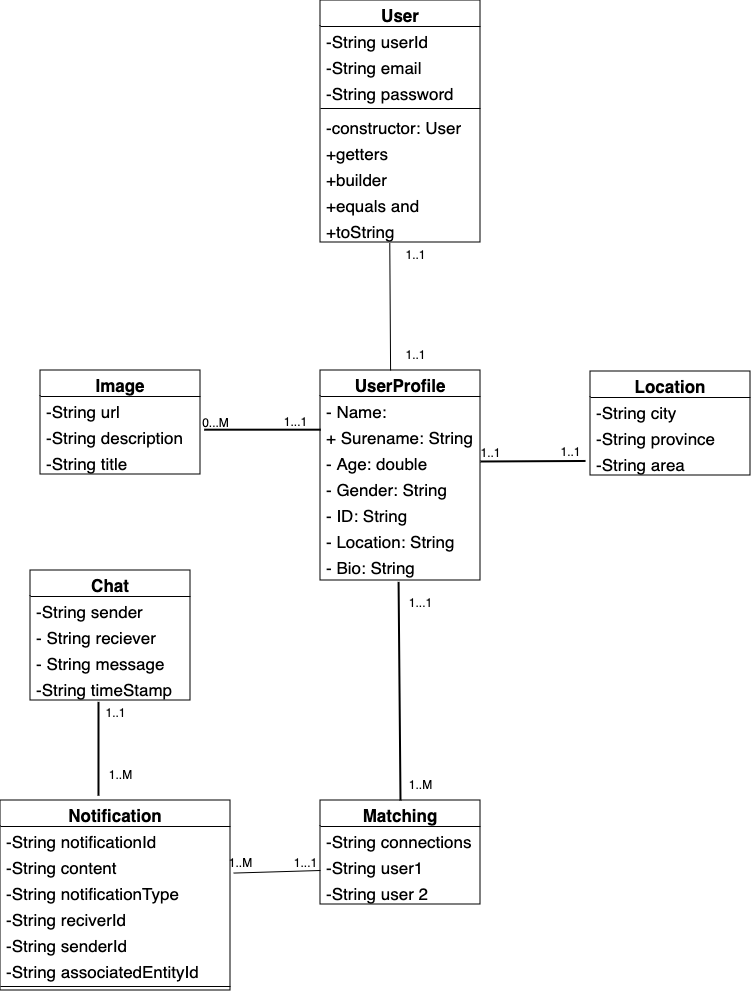

The diagram above was exported from draw.io. Its source (the exported page's mxGraphModel, read from the mxfile embedded in the PNG):
<mxGraphModel dx="1600" dy="927" grid="1" gridSize="10" guides="1" tooltips="1" connect="1" arrows="1" fold="1" page="1" pageScale="1" pageWidth="2339" pageHeight="3300" math="0" shadow="0">
  <root>
    <mxCell id="0" />
    <mxCell id="1" parent="0" />
    <mxCell id="pUe79_wRWyQpPoMTZXya-16" value="UserProfile" style="swimlane;fontStyle=1;align=center;verticalAlign=top;childLayout=stackLayout;horizontal=1;startSize=26;horizontalStack=0;resizeParent=1;resizeParentMax=0;resizeLast=0;collapsible=1;marginBottom=0;whiteSpace=wrap;html=1;fontSize=17;" parent="1" vertex="1">
      <mxGeometry x="390" y="370" width="160" height="210" as="geometry" />
    </mxCell>
    <mxCell id="pUe79_wRWyQpPoMTZXya-20" value="- Name: String&lt;span style=&quot;white-space: pre; font-size: 17px;&quot;&gt;&#09;&lt;/span&gt;" style="text;strokeColor=none;fillColor=none;align=left;verticalAlign=top;spacingLeft=4;spacingRight=4;overflow=hidden;rotatable=0;points=[[0,0.5],[1,0.5]];portConstraint=eastwest;whiteSpace=wrap;html=1;fontSize=17;" parent="pUe79_wRWyQpPoMTZXya-16" vertex="1">
      <mxGeometry y="26" width="160" height="26" as="geometry" />
    </mxCell>
    <mxCell id="pUe79_wRWyQpPoMTZXya-21" value="+ Surename: String" style="text;strokeColor=none;fillColor=none;align=left;verticalAlign=top;spacingLeft=4;spacingRight=4;overflow=hidden;rotatable=0;points=[[0,0.5],[1,0.5]];portConstraint=eastwest;whiteSpace=wrap;html=1;fontSize=17;" parent="pUe79_wRWyQpPoMTZXya-16" vertex="1">
      <mxGeometry y="52" width="160" height="26" as="geometry" />
    </mxCell>
    <mxCell id="pUe79_wRWyQpPoMTZXya-22" value="- Age: double" style="text;strokeColor=none;fillColor=none;align=left;verticalAlign=top;spacingLeft=4;spacingRight=4;overflow=hidden;rotatable=0;points=[[0,0.5],[1,0.5]];portConstraint=eastwest;whiteSpace=wrap;html=1;fontSize=17;" parent="pUe79_wRWyQpPoMTZXya-16" vertex="1">
      <mxGeometry y="78" width="160" height="26" as="geometry" />
    </mxCell>
    <mxCell id="pUe79_wRWyQpPoMTZXya-25" value="- Gender: String" style="text;strokeColor=none;fillColor=none;align=left;verticalAlign=top;spacingLeft=4;spacingRight=4;overflow=hidden;rotatable=0;points=[[0,0.5],[1,0.5]];portConstraint=eastwest;whiteSpace=wrap;html=1;fontSize=17;" parent="pUe79_wRWyQpPoMTZXya-16" vertex="1">
      <mxGeometry y="104" width="160" height="26" as="geometry" />
    </mxCell>
    <mxCell id="pUe79_wRWyQpPoMTZXya-24" value="- ID: String" style="text;strokeColor=none;fillColor=none;align=left;verticalAlign=top;spacingLeft=4;spacingRight=4;overflow=hidden;rotatable=0;points=[[0,0.5],[1,0.5]];portConstraint=eastwest;whiteSpace=wrap;html=1;fontSize=17;" parent="pUe79_wRWyQpPoMTZXya-16" vertex="1">
      <mxGeometry y="130" width="160" height="26" as="geometry" />
    </mxCell>
    <mxCell id="pUe79_wRWyQpPoMTZXya-17" value="- Location: String" style="text;strokeColor=none;fillColor=none;align=left;verticalAlign=top;spacingLeft=4;spacingRight=4;overflow=hidden;rotatable=0;points=[[0,0.5],[1,0.5]];portConstraint=eastwest;whiteSpace=wrap;html=1;fontSize=17;" parent="pUe79_wRWyQpPoMTZXya-16" vertex="1">
      <mxGeometry y="156" width="160" height="26" as="geometry" />
    </mxCell>
    <mxCell id="pUe79_wRWyQpPoMTZXya-23" value="- Bio: String" style="text;strokeColor=none;fillColor=none;align=left;verticalAlign=top;spacingLeft=4;spacingRight=4;overflow=hidden;rotatable=0;points=[[0,0.5],[1,0.5]];portConstraint=eastwest;whiteSpace=wrap;html=1;fontSize=17;" parent="pUe79_wRWyQpPoMTZXya-16" vertex="1">
      <mxGeometry y="182" width="160" height="28" as="geometry" />
    </mxCell>
    <mxCell id="MWhabrNM4ienyTqZHwPp-6" value="Chat" style="swimlane;fontStyle=1;align=center;verticalAlign=top;childLayout=stackLayout;horizontal=1;startSize=26;horizontalStack=0;resizeParent=1;resizeParentMax=0;resizeLast=0;collapsible=1;marginBottom=0;whiteSpace=wrap;html=1;fontSize=17;" vertex="1" parent="1">
      <mxGeometry x="100" y="570" width="160" height="130" as="geometry" />
    </mxCell>
    <mxCell id="MWhabrNM4ienyTqZHwPp-7" value="-String sender" style="text;strokeColor=none;fillColor=none;align=left;verticalAlign=top;spacingLeft=4;spacingRight=4;overflow=hidden;rotatable=0;points=[[0,0.5],[1,0.5]];portConstraint=eastwest;whiteSpace=wrap;html=1;fontSize=17;" vertex="1" parent="MWhabrNM4ienyTqZHwPp-6">
      <mxGeometry y="26" width="160" height="26" as="geometry" />
    </mxCell>
    <mxCell id="MWhabrNM4ienyTqZHwPp-12" value="- String reciever" style="text;strokeColor=none;fillColor=none;align=left;verticalAlign=top;spacingLeft=4;spacingRight=4;overflow=hidden;rotatable=0;points=[[0,0.5],[1,0.5]];portConstraint=eastwest;whiteSpace=wrap;html=1;fontSize=17;" vertex="1" parent="MWhabrNM4ienyTqZHwPp-6">
      <mxGeometry y="52" width="160" height="26" as="geometry" />
    </mxCell>
    <mxCell id="MWhabrNM4ienyTqZHwPp-11" value="- String message" style="text;strokeColor=none;fillColor=none;align=left;verticalAlign=top;spacingLeft=4;spacingRight=4;overflow=hidden;rotatable=0;points=[[0,0.5],[1,0.5]];portConstraint=eastwest;whiteSpace=wrap;html=1;fontSize=17;" vertex="1" parent="MWhabrNM4ienyTqZHwPp-6">
      <mxGeometry y="78" width="160" height="26" as="geometry" />
    </mxCell>
    <mxCell id="MWhabrNM4ienyTqZHwPp-10" value="-String timeStamp" style="text;strokeColor=none;fillColor=none;align=left;verticalAlign=top;spacingLeft=4;spacingRight=4;overflow=hidden;rotatable=0;points=[[0,0.5],[1,0.5]];portConstraint=eastwest;whiteSpace=wrap;html=1;fontSize=17;" vertex="1" parent="MWhabrNM4ienyTqZHwPp-6">
      <mxGeometry y="104" width="160" height="26" as="geometry" />
    </mxCell>
    <mxCell id="MWhabrNM4ienyTqZHwPp-23" value="Image" style="swimlane;fontStyle=1;align=center;verticalAlign=top;childLayout=stackLayout;horizontal=1;startSize=26;horizontalStack=0;resizeParent=1;resizeParentMax=0;resizeLast=0;collapsible=1;marginBottom=0;whiteSpace=wrap;html=1;fontSize=17;" vertex="1" parent="1">
      <mxGeometry x="110" y="370" width="160" height="104" as="geometry" />
    </mxCell>
    <mxCell id="MWhabrNM4ienyTqZHwPp-24" value="-String url" style="text;strokeColor=none;fillColor=none;align=left;verticalAlign=top;spacingLeft=4;spacingRight=4;overflow=hidden;rotatable=0;points=[[0,0.5],[1,0.5]];portConstraint=eastwest;whiteSpace=wrap;html=1;fontSize=17;" vertex="1" parent="MWhabrNM4ienyTqZHwPp-23">
      <mxGeometry y="26" width="160" height="26" as="geometry" />
    </mxCell>
    <mxCell id="MWhabrNM4ienyTqZHwPp-27" value="-String description" style="text;strokeColor=none;fillColor=none;align=left;verticalAlign=top;spacingLeft=4;spacingRight=4;overflow=hidden;rotatable=0;points=[[0,0.5],[1,0.5]];portConstraint=eastwest;whiteSpace=wrap;html=1;fontSize=17;" vertex="1" parent="MWhabrNM4ienyTqZHwPp-23">
      <mxGeometry y="52" width="160" height="26" as="geometry" />
    </mxCell>
    <mxCell id="MWhabrNM4ienyTqZHwPp-28" value="-String title" style="text;strokeColor=none;fillColor=none;align=left;verticalAlign=top;spacingLeft=4;spacingRight=4;overflow=hidden;rotatable=0;points=[[0,0.5],[1,0.5]];portConstraint=eastwest;whiteSpace=wrap;html=1;fontSize=17;" vertex="1" parent="MWhabrNM4ienyTqZHwPp-23">
      <mxGeometry y="78" width="160" height="26" as="geometry" />
    </mxCell>
    <mxCell id="MWhabrNM4ienyTqZHwPp-73" value="Location" style="swimlane;fontStyle=1;align=center;verticalAlign=top;childLayout=stackLayout;horizontal=1;startSize=26;horizontalStack=0;resizeParent=1;resizeParentMax=0;resizeLast=0;collapsible=1;marginBottom=0;whiteSpace=wrap;html=1;fontSize=17;" vertex="1" parent="1">
      <mxGeometry x="660" y="371" width="160" height="104" as="geometry" />
    </mxCell>
    <mxCell id="MWhabrNM4ienyTqZHwPp-74" value="-String city" style="text;strokeColor=none;fillColor=none;align=left;verticalAlign=top;spacingLeft=4;spacingRight=4;overflow=hidden;rotatable=0;points=[[0,0.5],[1,0.5]];portConstraint=eastwest;whiteSpace=wrap;html=1;fontSize=17;" vertex="1" parent="MWhabrNM4ienyTqZHwPp-73">
      <mxGeometry y="26" width="160" height="26" as="geometry" />
    </mxCell>
    <mxCell id="MWhabrNM4ienyTqZHwPp-77" value="-String province" style="text;strokeColor=none;fillColor=none;align=left;verticalAlign=top;spacingLeft=4;spacingRight=4;overflow=hidden;rotatable=0;points=[[0,0.5],[1,0.5]];portConstraint=eastwest;whiteSpace=wrap;html=1;fontSize=17;" vertex="1" parent="MWhabrNM4ienyTqZHwPp-73">
      <mxGeometry y="52" width="160" height="26" as="geometry" />
    </mxCell>
    <mxCell id="MWhabrNM4ienyTqZHwPp-78" value="-String area" style="text;strokeColor=none;fillColor=none;align=left;verticalAlign=top;spacingLeft=4;spacingRight=4;overflow=hidden;rotatable=0;points=[[0,0.5],[1,0.5]];portConstraint=eastwest;whiteSpace=wrap;html=1;fontSize=17;" vertex="1" parent="MWhabrNM4ienyTqZHwPp-73">
      <mxGeometry y="78" width="160" height="26" as="geometry" />
    </mxCell>
    <mxCell id="MWhabrNM4ienyTqZHwPp-93" value="Matching" style="swimlane;fontStyle=1;align=center;verticalAlign=top;childLayout=stackLayout;horizontal=1;startSize=26;horizontalStack=0;resizeParent=1;resizeParentMax=0;resizeLast=0;collapsible=1;marginBottom=0;whiteSpace=wrap;html=1;fontSize=17;" vertex="1" parent="1">
      <mxGeometry x="390" y="800" width="160" height="104" as="geometry" />
    </mxCell>
    <mxCell id="MWhabrNM4ienyTqZHwPp-94" value="-String connections" style="text;strokeColor=none;fillColor=none;align=left;verticalAlign=top;spacingLeft=4;spacingRight=4;overflow=hidden;rotatable=0;points=[[0,0.5],[1,0.5]];portConstraint=eastwest;whiteSpace=wrap;html=1;fontSize=17;" vertex="1" parent="MWhabrNM4ienyTqZHwPp-93">
      <mxGeometry y="26" width="160" height="26" as="geometry" />
    </mxCell>
    <mxCell id="MWhabrNM4ienyTqZHwPp-98" value="-String user1" style="text;strokeColor=none;fillColor=none;align=left;verticalAlign=top;spacingLeft=4;spacingRight=4;overflow=hidden;rotatable=0;points=[[0,0.5],[1,0.5]];portConstraint=eastwest;whiteSpace=wrap;html=1;fontSize=17;" vertex="1" parent="MWhabrNM4ienyTqZHwPp-93">
      <mxGeometry y="52" width="160" height="26" as="geometry" />
    </mxCell>
    <mxCell id="MWhabrNM4ienyTqZHwPp-97" value="-String user 2" style="text;strokeColor=none;fillColor=none;align=left;verticalAlign=top;spacingLeft=4;spacingRight=4;overflow=hidden;rotatable=0;points=[[0,0.5],[1,0.5]];portConstraint=eastwest;whiteSpace=wrap;html=1;fontSize=17;" vertex="1" parent="MWhabrNM4ienyTqZHwPp-93">
      <mxGeometry y="78" width="160" height="26" as="geometry" />
    </mxCell>
    <mxCell id="MWhabrNM4ienyTqZHwPp-104" value="Notification" style="swimlane;fontStyle=1;align=center;verticalAlign=top;childLayout=stackLayout;horizontal=1;startSize=26;horizontalStack=0;resizeParent=1;resizeParentMax=0;resizeLast=0;collapsible=1;marginBottom=0;whiteSpace=wrap;html=1;fontSize=17;" vertex="1" parent="1">
      <mxGeometry x="70" y="800" width="230" height="190" as="geometry" />
    </mxCell>
    <mxCell id="MWhabrNM4ienyTqZHwPp-105" value="-String notificationId" style="text;strokeColor=none;fillColor=none;align=left;verticalAlign=top;spacingLeft=4;spacingRight=4;overflow=hidden;rotatable=0;points=[[0,0.5],[1,0.5]];portConstraint=eastwest;whiteSpace=wrap;html=1;fontSize=17;" vertex="1" parent="MWhabrNM4ienyTqZHwPp-104">
      <mxGeometry y="26" width="230" height="26" as="geometry" />
    </mxCell>
    <mxCell id="MWhabrNM4ienyTqZHwPp-112" value="-String content" style="text;strokeColor=none;fillColor=none;align=left;verticalAlign=top;spacingLeft=4;spacingRight=4;overflow=hidden;rotatable=0;points=[[0,0.5],[1,0.5]];portConstraint=eastwest;whiteSpace=wrap;html=1;fontSize=17;" vertex="1" parent="MWhabrNM4ienyTqZHwPp-104">
      <mxGeometry y="52" width="230" height="26" as="geometry" />
    </mxCell>
    <mxCell id="MWhabrNM4ienyTqZHwPp-109" value="-String notificationType" style="text;strokeColor=none;fillColor=none;align=left;verticalAlign=top;spacingLeft=4;spacingRight=4;overflow=hidden;rotatable=0;points=[[0,0.5],[1,0.5]];portConstraint=eastwest;whiteSpace=wrap;html=1;fontSize=17;" vertex="1" parent="MWhabrNM4ienyTqZHwPp-104">
      <mxGeometry y="78" width="230" height="26" as="geometry" />
    </mxCell>
    <mxCell id="MWhabrNM4ienyTqZHwPp-111" value="-String reciverId" style="text;strokeColor=none;fillColor=none;align=left;verticalAlign=top;spacingLeft=4;spacingRight=4;overflow=hidden;rotatable=0;points=[[0,0.5],[1,0.5]];portConstraint=eastwest;whiteSpace=wrap;html=1;fontSize=17;" vertex="1" parent="MWhabrNM4ienyTqZHwPp-104">
      <mxGeometry y="104" width="230" height="26" as="geometry" />
    </mxCell>
    <mxCell id="MWhabrNM4ienyTqZHwPp-110" value="-String senderId" style="text;strokeColor=none;fillColor=none;align=left;verticalAlign=top;spacingLeft=4;spacingRight=4;overflow=hidden;rotatable=0;points=[[0,0.5],[1,0.5]];portConstraint=eastwest;whiteSpace=wrap;html=1;fontSize=17;" vertex="1" parent="MWhabrNM4ienyTqZHwPp-104">
      <mxGeometry y="130" width="230" height="26" as="geometry" />
    </mxCell>
    <mxCell id="MWhabrNM4ienyTqZHwPp-108" value="-String associatedEntityId" style="text;strokeColor=none;fillColor=none;align=left;verticalAlign=top;spacingLeft=4;spacingRight=4;overflow=hidden;rotatable=0;points=[[0,0.5],[1,0.5]];portConstraint=eastwest;whiteSpace=wrap;html=1;fontSize=17;" vertex="1" parent="MWhabrNM4ienyTqZHwPp-104">
      <mxGeometry y="156" width="230" height="26" as="geometry" />
    </mxCell>
    <mxCell id="MWhabrNM4ienyTqZHwPp-106" value="" style="line;strokeWidth=1;fillColor=none;align=left;verticalAlign=middle;spacingTop=-1;spacingLeft=3;spacingRight=3;rotatable=0;labelPosition=right;points=[];portConstraint=eastwest;strokeColor=inherit;fontSize=17;" vertex="1" parent="MWhabrNM4ienyTqZHwPp-104">
      <mxGeometry y="182" width="230" height="8" as="geometry" />
    </mxCell>
    <mxCell id="MWhabrNM4ienyTqZHwPp-113" value="User" style="swimlane;fontStyle=1;align=center;verticalAlign=top;childLayout=stackLayout;horizontal=1;startSize=26;horizontalStack=0;resizeParent=1;resizeParentMax=0;resizeLast=0;collapsible=1;marginBottom=0;whiteSpace=wrap;html=1;fontSize=17;" vertex="1" parent="1">
      <mxGeometry x="390" width="160" height="242" as="geometry" />
    </mxCell>
    <mxCell id="MWhabrNM4ienyTqZHwPp-114" value="-String userId" style="text;strokeColor=none;fillColor=none;align=left;verticalAlign=top;spacingLeft=4;spacingRight=4;overflow=hidden;rotatable=0;points=[[0,0.5],[1,0.5]];portConstraint=eastwest;whiteSpace=wrap;html=1;fontSize=17;" vertex="1" parent="MWhabrNM4ienyTqZHwPp-113">
      <mxGeometry y="26" width="160" height="26" as="geometry" />
    </mxCell>
    <mxCell id="MWhabrNM4ienyTqZHwPp-118" value="-String email" style="text;strokeColor=none;fillColor=none;align=left;verticalAlign=top;spacingLeft=4;spacingRight=4;overflow=hidden;rotatable=0;points=[[0,0.5],[1,0.5]];portConstraint=eastwest;whiteSpace=wrap;html=1;fontSize=17;" vertex="1" parent="MWhabrNM4ienyTqZHwPp-113">
      <mxGeometry y="52" width="160" height="26" as="geometry" />
    </mxCell>
    <mxCell id="MWhabrNM4ienyTqZHwPp-117" value="-String password" style="text;strokeColor=none;fillColor=none;align=left;verticalAlign=top;spacingLeft=4;spacingRight=4;overflow=hidden;rotatable=0;points=[[0,0.5],[1,0.5]];portConstraint=eastwest;whiteSpace=wrap;html=1;fontSize=17;" vertex="1" parent="MWhabrNM4ienyTqZHwPp-113">
      <mxGeometry y="78" width="160" height="26" as="geometry" />
    </mxCell>
    <mxCell id="MWhabrNM4ienyTqZHwPp-115" value="" style="line;strokeWidth=1;fillColor=none;align=left;verticalAlign=middle;spacingTop=-1;spacingLeft=3;spacingRight=3;rotatable=0;labelPosition=right;points=[];portConstraint=eastwest;strokeColor=inherit;fontSize=17;" vertex="1" parent="MWhabrNM4ienyTqZHwPp-113">
      <mxGeometry y="104" width="160" height="8" as="geometry" />
    </mxCell>
    <mxCell id="MWhabrNM4ienyTqZHwPp-119" value="-constructor: User" style="text;strokeColor=none;fillColor=none;align=left;verticalAlign=top;spacingLeft=4;spacingRight=4;overflow=hidden;rotatable=0;points=[[0,0.5],[1,0.5]];portConstraint=eastwest;whiteSpace=wrap;html=1;fontSize=17;" vertex="1" parent="MWhabrNM4ienyTqZHwPp-113">
      <mxGeometry y="112" width="160" height="26" as="geometry" />
    </mxCell>
    <mxCell id="MWhabrNM4ienyTqZHwPp-120" value="&lt;div style=&quot;font-size: 17px;&quot;&gt;+getters&lt;/div&gt;" style="text;strokeColor=none;fillColor=none;align=left;verticalAlign=top;spacingLeft=4;spacingRight=4;overflow=hidden;rotatable=0;points=[[0,0.5],[1,0.5]];portConstraint=eastwest;whiteSpace=wrap;html=1;fontSize=17;" vertex="1" parent="MWhabrNM4ienyTqZHwPp-113">
      <mxGeometry y="138" width="160" height="26" as="geometry" />
    </mxCell>
    <mxCell id="MWhabrNM4ienyTqZHwPp-121" value="&lt;div style=&quot;font-size: 17px;&quot;&gt;+builder&lt;/div&gt;" style="text;strokeColor=none;fillColor=none;align=left;verticalAlign=top;spacingLeft=4;spacingRight=4;overflow=hidden;rotatable=0;points=[[0,0.5],[1,0.5]];portConstraint=eastwest;whiteSpace=wrap;html=1;fontSize=17;" vertex="1" parent="MWhabrNM4ienyTqZHwPp-113">
      <mxGeometry y="164" width="160" height="26" as="geometry" />
    </mxCell>
    <mxCell id="MWhabrNM4ienyTqZHwPp-122" value="+equals and hashCode" style="text;strokeColor=none;fillColor=none;align=left;verticalAlign=top;spacingLeft=4;spacingRight=4;overflow=hidden;rotatable=0;points=[[0,0.5],[1,0.5]];portConstraint=eastwest;whiteSpace=wrap;html=1;fontSize=17;" vertex="1" parent="MWhabrNM4ienyTqZHwPp-113">
      <mxGeometry y="190" width="160" height="26" as="geometry" />
    </mxCell>
    <mxCell id="MWhabrNM4ienyTqZHwPp-123" value="+toString" style="text;strokeColor=none;fillColor=none;align=left;verticalAlign=top;spacingLeft=4;spacingRight=4;overflow=hidden;rotatable=0;points=[[0,0.5],[1,0.5]];portConstraint=eastwest;whiteSpace=wrap;html=1;fontSize=17;" vertex="1" parent="MWhabrNM4ienyTqZHwPp-113">
      <mxGeometry y="216" width="160" height="26" as="geometry" />
    </mxCell>
    <mxCell id="MWhabrNM4ienyTqZHwPp-131" value="" style="endArrow=none;html=1;rounded=0;exitX=1.023;exitY=0.276;exitDx=0;exitDy=0;exitPerimeter=0;entryX=0.002;entryY=0.276;entryDx=0;entryDy=0;entryPerimeter=0;strokeWidth=2;" edge="1" parent="1" source="MWhabrNM4ienyTqZHwPp-27" target="pUe79_wRWyQpPoMTZXya-21">
      <mxGeometry relative="1" as="geometry">
        <mxPoint x="230" y="480" as="sourcePoint" />
        <mxPoint x="390" y="480" as="targetPoint" />
      </mxGeometry>
    </mxCell>
    <mxCell id="MWhabrNM4ienyTqZHwPp-132" value="0...M" style="text;html=1;align=center;verticalAlign=middle;resizable=0;points=[];autosize=1;strokeColor=none;fillColor=none;" vertex="1" parent="1">
      <mxGeometry x="260" y="408" width="50" height="30" as="geometry" />
    </mxCell>
    <mxCell id="MWhabrNM4ienyTqZHwPp-133" value="1...1" style="text;html=1;align=center;verticalAlign=middle;resizable=0;points=[];autosize=1;strokeColor=none;fillColor=none;" vertex="1" parent="1">
      <mxGeometry x="340" y="407" width="50" height="30" as="geometry" />
    </mxCell>
    <mxCell id="MWhabrNM4ienyTqZHwPp-134" value="" style="endArrow=none;html=1;rounded=0;exitX=0.433;exitY=1.027;exitDx=0;exitDy=0;exitPerimeter=0;entryX=0.438;entryY=0;entryDx=0;entryDy=0;entryPerimeter=0;" edge="1" parent="1" source="MWhabrNM4ienyTqZHwPp-123" target="pUe79_wRWyQpPoMTZXya-16">
      <mxGeometry relative="1" as="geometry">
        <mxPoint x="490" y="430" as="sourcePoint" />
        <mxPoint x="650" y="430" as="targetPoint" />
      </mxGeometry>
    </mxCell>
    <mxCell id="MWhabrNM4ienyTqZHwPp-135" value="1..1" style="text;html=1;align=center;verticalAlign=middle;resizable=0;points=[];autosize=1;strokeColor=none;fillColor=none;" vertex="1" parent="1">
      <mxGeometry x="465" y="240" width="40" height="30" as="geometry" />
    </mxCell>
    <mxCell id="MWhabrNM4ienyTqZHwPp-136" value="1..1" style="text;html=1;align=center;verticalAlign=middle;resizable=0;points=[];autosize=1;strokeColor=none;fillColor=none;" vertex="1" parent="1">
      <mxGeometry x="465" y="340" width="40" height="30" as="geometry" />
    </mxCell>
    <mxCell id="MWhabrNM4ienyTqZHwPp-137" value="" style="endArrow=none;html=1;rounded=0;exitX=0.488;exitY=1.048;exitDx=0;exitDy=0;exitPerimeter=0;entryX=0.5;entryY=0;entryDx=0;entryDy=0;strokeWidth=2;" edge="1" parent="1" source="pUe79_wRWyQpPoMTZXya-23" target="MWhabrNM4ienyTqZHwPp-93">
      <mxGeometry relative="1" as="geometry">
        <mxPoint x="670" y="660" as="sourcePoint" />
        <mxPoint x="830" y="660" as="targetPoint" />
      </mxGeometry>
    </mxCell>
    <mxCell id="MWhabrNM4ienyTqZHwPp-138" value="1...1" style="text;html=1;align=center;verticalAlign=middle;resizable=0;points=[];autosize=1;strokeColor=none;fillColor=none;" vertex="1" parent="1">
      <mxGeometry x="465" y="588" width="50" height="30" as="geometry" />
    </mxCell>
    <mxCell id="MWhabrNM4ienyTqZHwPp-140" value="1..M" style="text;html=1;align=center;verticalAlign=middle;resizable=0;points=[];autosize=1;strokeColor=none;fillColor=none;" vertex="1" parent="1">
      <mxGeometry x="465" y="770" width="50" height="30" as="geometry" />
    </mxCell>
    <mxCell id="MWhabrNM4ienyTqZHwPp-141" value="" style="endArrow=none;html=1;rounded=0;exitX=1;exitY=0.5;exitDx=0;exitDy=0;entryX=-0.031;entryY=0.441;entryDx=0;entryDy=0;entryPerimeter=0;strokeWidth=2;" edge="1" parent="1" source="pUe79_wRWyQpPoMTZXya-22" target="MWhabrNM4ienyTqZHwPp-78">
      <mxGeometry relative="1" as="geometry">
        <mxPoint x="540" y="600" as="sourcePoint" />
        <mxPoint x="700" y="600" as="targetPoint" />
      </mxGeometry>
    </mxCell>
    <mxCell id="MWhabrNM4ienyTqZHwPp-142" value="1..1" style="text;html=1;align=center;verticalAlign=middle;resizable=0;points=[];autosize=1;strokeColor=none;fillColor=none;" vertex="1" parent="1">
      <mxGeometry x="540" y="438" width="40" height="30" as="geometry" />
    </mxCell>
    <mxCell id="MWhabrNM4ienyTqZHwPp-143" value="1..1" style="text;html=1;align=center;verticalAlign=middle;resizable=0;points=[];autosize=1;strokeColor=none;fillColor=none;" vertex="1" parent="1">
      <mxGeometry x="620" y="437" width="40" height="30" as="geometry" />
    </mxCell>
    <mxCell id="MWhabrNM4ienyTqZHwPp-144" value="" style="endArrow=none;html=1;rounded=0;exitX=0.425;exitY=1.052;exitDx=0;exitDy=0;exitPerimeter=0;entryX=0.426;entryY=-0.025;entryDx=0;entryDy=0;entryPerimeter=0;strokeWidth=2;" edge="1" parent="1" source="MWhabrNM4ienyTqZHwPp-10" target="MWhabrNM4ienyTqZHwPp-104">
      <mxGeometry relative="1" as="geometry">
        <mxPoint x="300" y="700" as="sourcePoint" />
        <mxPoint x="460" y="700" as="targetPoint" />
      </mxGeometry>
    </mxCell>
    <mxCell id="MWhabrNM4ienyTqZHwPp-145" value="1..1" style="text;html=1;align=center;verticalAlign=middle;resizable=0;points=[];autosize=1;strokeColor=none;fillColor=none;" vertex="1" parent="1">
      <mxGeometry x="165" y="698" width="40" height="30" as="geometry" />
    </mxCell>
    <mxCell id="MWhabrNM4ienyTqZHwPp-146" value="1..M" style="text;html=1;align=center;verticalAlign=middle;resizable=0;points=[];autosize=1;strokeColor=none;fillColor=none;" vertex="1" parent="1">
      <mxGeometry x="165" y="760" width="50" height="30" as="geometry" />
    </mxCell>
    <mxCell id="MWhabrNM4ienyTqZHwPp-147" value="" style="endArrow=none;html=1;rounded=0;exitX=1.014;exitY=0.791;exitDx=0;exitDy=0;exitPerimeter=0;entryX=0;entryY=0.692;entryDx=0;entryDy=0;entryPerimeter=0;" edge="1" parent="1" source="MWhabrNM4ienyTqZHwPp-112" target="MWhabrNM4ienyTqZHwPp-98">
      <mxGeometry relative="1" as="geometry">
        <mxPoint x="260" y="840" as="sourcePoint" />
        <mxPoint x="420" y="840" as="targetPoint" />
      </mxGeometry>
    </mxCell>
    <mxCell id="MWhabrNM4ienyTqZHwPp-150" value="1..M" style="text;html=1;align=center;verticalAlign=middle;resizable=0;points=[];autosize=1;strokeColor=none;fillColor=none;" vertex="1" parent="1">
      <mxGeometry x="285" y="848" width="50" height="30" as="geometry" />
    </mxCell>
    <mxCell id="MWhabrNM4ienyTqZHwPp-151" value="1...1" style="text;html=1;align=center;verticalAlign=middle;resizable=0;points=[];autosize=1;strokeColor=none;fillColor=none;" vertex="1" parent="1">
      <mxGeometry x="350" y="848" width="50" height="30" as="geometry" />
    </mxCell>
  </root>
</mxGraphModel>